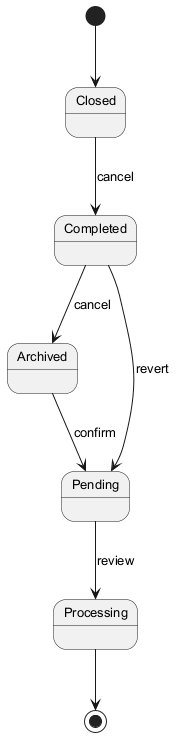

The diagram above was rendered by PlantUML. Its source (embedded in the PNG):
@startuml
skinparam defaultFontSize 13
[*] --> Closed
Closed --> Completed : cancel
Completed --> Archived : cancel
Archived --> Pending : confirm
Pending --> Processing : review
Completed --> Pending : revert
Processing --> [*]
@enduml